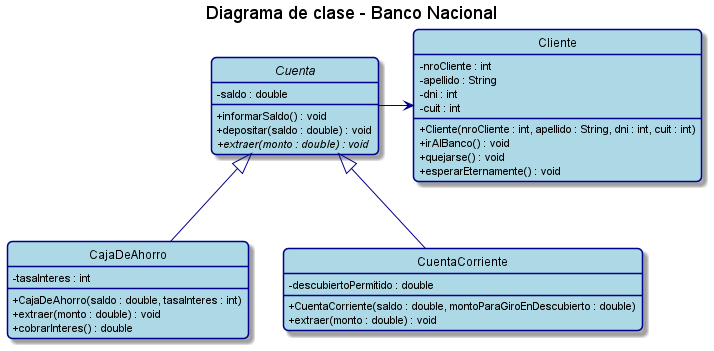

The diagram above was rendered by PlantUML. Its source (embedded in the PNG):
@startuml
hide circle
skinparam classAttributeIconSize 0
skinparam backgroundColor White
skinparam RoundCorner 10
skinparam Shadowing true

skinparam class {
    ArrowColor DarkBlue
    BackgroundColor LightBlue
    BorderColor DarkBlue
}

skinparam note {
    BackgroundColor LightYellow
    BorderColor DarkBlue
}

title Diagrama de clase - Banco Nacional

class Cliente {
    - nroCliente : int
    - apellido : String
    - dni : int
    - cuit : int
    + Cliente(nroCliente : int, apellido : String, dni : int, cuit : int)
    + irAlBanco() : void
    + quejarse() : void
    + esperarEternamente() : void
}

abstract Cuenta {
    - saldo : double
    + informarSaldo() : void
    + depositar(saldo : double) : void
    + {abstract} extraer(monto : double) : void
}

class CajaDeAhorro {
    - tasaInteres : int
    + CajaDeAhorro(saldo : double, tasaInteres : int)
    + extraer(monto : double) : void
    + cobrarInteres() : double
}

class CuentaCorriente {
    - descubiertoPermitido : double
    + CuentaCorriente(saldo : double, montoParaGiroEnDescubierto : double)
    + extraer(monto : double) : void
}

Cuenta -> Cliente
Cuenta <|-- CajaDeAhorro
Cuenta <|-- CuentaCorriente

@enduml